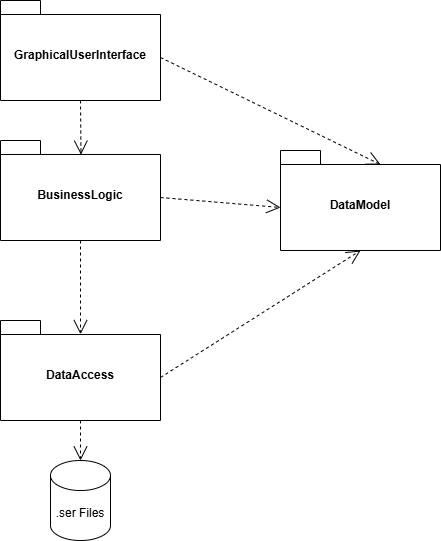

The diagram above was exported from draw.io. Its source (the exported page's mxGraphModel, read from the mxfile embedded in the PNG):
<mxGraphModel dx="1054" dy="594" grid="1" gridSize="10" guides="1" tooltips="1" connect="1" arrows="1" fold="1" page="1" pageScale="1" pageWidth="850" pageHeight="1100" math="0" shadow="0">
  <root>
    <mxCell id="0" />
    <mxCell id="1" parent="0" />
    <mxCell id="Qlsd3IcKnQYJLVn29AI--1" value="BusinessLogic" style="shape=folder;fontStyle=1;spacingTop=10;tabWidth=40;tabHeight=14;tabPosition=left;html=1;whiteSpace=wrap;" vertex="1" parent="1">
      <mxGeometry x="280" y="400" width="160" height="100" as="geometry" />
    </mxCell>
    <mxCell id="Qlsd3IcKnQYJLVn29AI--2" value="DataAccess" style="shape=folder;fontStyle=1;spacingTop=10;tabWidth=40;tabHeight=14;tabPosition=left;html=1;whiteSpace=wrap;" vertex="1" parent="1">
      <mxGeometry x="280" y="580" width="160" height="100" as="geometry" />
    </mxCell>
    <mxCell id="Qlsd3IcKnQYJLVn29AI--3" value="DataModel" style="shape=folder;fontStyle=1;spacingTop=10;tabWidth=40;tabHeight=14;tabPosition=left;html=1;whiteSpace=wrap;" vertex="1" parent="1">
      <mxGeometry x="560" y="410" width="160" height="100" as="geometry" />
    </mxCell>
    <mxCell id="Qlsd3IcKnQYJLVn29AI--4" value="GraphicalUserInterface" style="shape=folder;fontStyle=1;spacingTop=10;tabWidth=40;tabHeight=14;tabPosition=left;html=1;whiteSpace=wrap;" vertex="1" parent="1">
      <mxGeometry x="280" y="260" width="160" height="100" as="geometry" />
    </mxCell>
    <mxCell id="Qlsd3IcKnQYJLVn29AI--6" value=".ser Files" style="shape=cylinder3;whiteSpace=wrap;html=1;boundedLbl=1;backgroundOutline=1;size=15;" vertex="1" parent="1">
      <mxGeometry x="330" y="720" width="60" height="80" as="geometry" />
    </mxCell>
    <mxCell id="Qlsd3IcKnQYJLVn29AI--7" value="" style="endArrow=open;endSize=12;dashed=1;html=1;rounded=0;exitX=0.5;exitY=1;exitDx=0;exitDy=0;exitPerimeter=0;entryX=0.5;entryY=0;entryDx=0;entryDy=0;entryPerimeter=0;" edge="1" parent="1" source="Qlsd3IcKnQYJLVn29AI--2" target="Qlsd3IcKnQYJLVn29AI--6">
      <mxGeometry width="160" relative="1" as="geometry">
        <mxPoint x="340" y="700" as="sourcePoint" />
        <mxPoint x="500" y="700" as="targetPoint" />
      </mxGeometry>
    </mxCell>
    <mxCell id="Qlsd3IcKnQYJLVn29AI--8" value="" style="endArrow=open;endSize=12;dashed=1;html=1;rounded=0;exitX=0.5;exitY=1;exitDx=0;exitDy=0;exitPerimeter=0;entryX=0.5;entryY=0.137;entryDx=0;entryDy=0;entryPerimeter=0;" edge="1" parent="1" source="Qlsd3IcKnQYJLVn29AI--1" target="Qlsd3IcKnQYJLVn29AI--2">
      <mxGeometry width="160" relative="1" as="geometry">
        <mxPoint x="359.8" y="510" as="sourcePoint" />
        <mxPoint x="359.8" y="550" as="targetPoint" />
      </mxGeometry>
    </mxCell>
    <mxCell id="Qlsd3IcKnQYJLVn29AI--9" value="" style="endArrow=open;endSize=12;dashed=1;html=1;rounded=0;exitX=0.5;exitY=1;exitDx=0;exitDy=0;exitPerimeter=0;entryX=0.503;entryY=0.142;entryDx=0;entryDy=0;entryPerimeter=0;" edge="1" parent="1" source="Qlsd3IcKnQYJLVn29AI--4" target="Qlsd3IcKnQYJLVn29AI--1">
      <mxGeometry width="160" relative="1" as="geometry">
        <mxPoint x="359.8" y="370" as="sourcePoint" />
        <mxPoint x="359.8" y="410" as="targetPoint" />
      </mxGeometry>
    </mxCell>
    <mxCell id="Qlsd3IcKnQYJLVn29AI--10" value="" style="endArrow=open;endSize=12;dashed=1;html=1;rounded=0;exitX=0;exitY=0;exitDx=160;exitDy=57;exitPerimeter=0;entryX=0.5;entryY=1;entryDx=0;entryDy=0;entryPerimeter=0;" edge="1" parent="1" source="Qlsd3IcKnQYJLVn29AI--2" target="Qlsd3IcKnQYJLVn29AI--3">
      <mxGeometry width="160" relative="1" as="geometry">
        <mxPoint x="600" y="630" as="sourcePoint" />
        <mxPoint x="600" y="670" as="targetPoint" />
      </mxGeometry>
    </mxCell>
    <mxCell id="Qlsd3IcKnQYJLVn29AI--11" value="" style="endArrow=open;endSize=12;dashed=1;html=1;rounded=0;exitX=0;exitY=0;exitDx=160;exitDy=57;exitPerimeter=0;entryX=0;entryY=0;entryDx=0;entryDy=57;entryPerimeter=0;" edge="1" parent="1" source="Qlsd3IcKnQYJLVn29AI--1" target="Qlsd3IcKnQYJLVn29AI--3">
      <mxGeometry width="160" relative="1" as="geometry">
        <mxPoint x="450" y="647" as="sourcePoint" />
        <mxPoint x="650" y="520" as="targetPoint" />
      </mxGeometry>
    </mxCell>
    <mxCell id="Qlsd3IcKnQYJLVn29AI--12" value="" style="endArrow=open;endSize=12;dashed=1;html=1;rounded=0;exitX=0;exitY=0;exitDx=160;exitDy=57;exitPerimeter=0;entryX=0;entryY=0;entryDx=100;entryDy=14;entryPerimeter=0;" edge="1" parent="1" source="Qlsd3IcKnQYJLVn29AI--4" target="Qlsd3IcKnQYJLVn29AI--3">
      <mxGeometry width="160" relative="1" as="geometry">
        <mxPoint x="460" y="657" as="sourcePoint" />
        <mxPoint x="660" y="530" as="targetPoint" />
      </mxGeometry>
    </mxCell>
  </root>
</mxGraphModel>